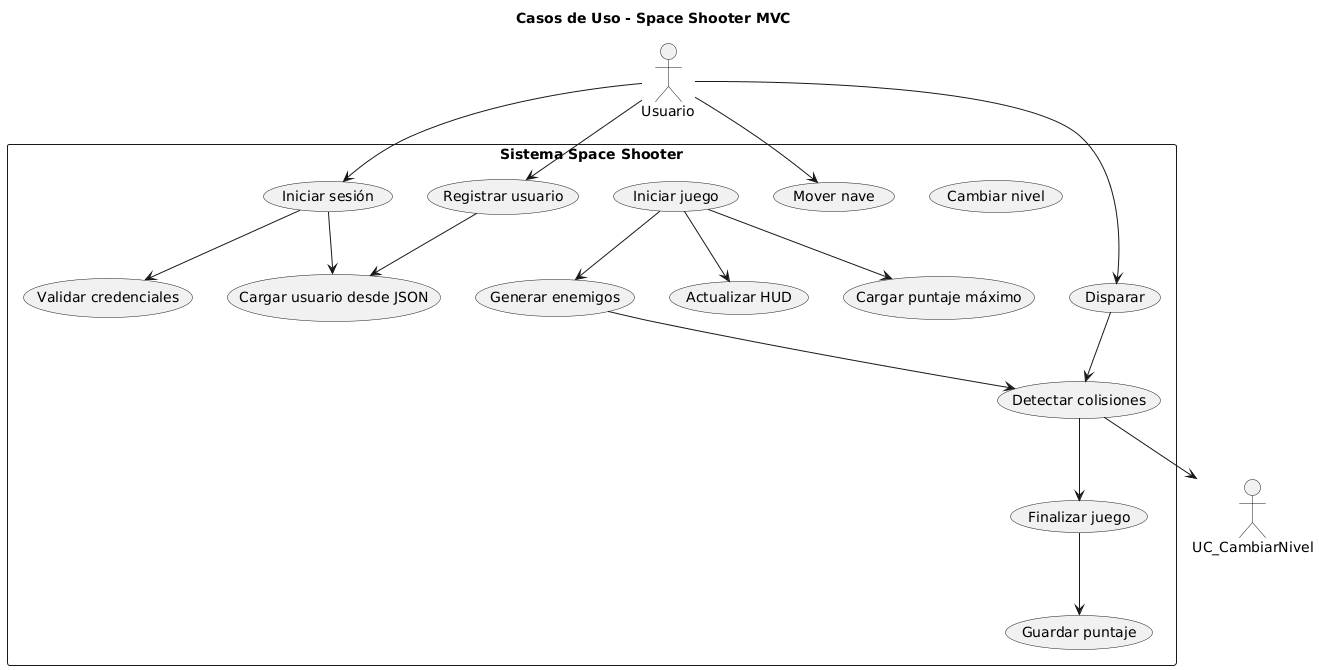

The diagram above was rendered by PlantUML. Its source (embedded in the PNG):
@startuml
title Casos de Uso - Space Shooter MVC

actor "Usuario" as U

rectangle "Sistema Space Shooter" {

    ' ============================
    '  CASOS DE USO LOGIN
    ' ============================
    usecase "Iniciar sesión" as UC_Login
    usecase "Registrar usuario" as UC_Registro
    usecase "Validar credenciales" as UC_Validar
    usecase "Cargar usuario desde JSON" as UC_CargarUsuario

    ' ============================
    '  CASOS DE USO DEL JUEGO
    ' ============================
    usecase "Iniciar juego" as UC_IniciarJuego
    usecase "Mover nave" as UC_Mover
    usecase "Disparar" as UC_Disparar
    usecase "Generar enemigos" as UC_Enemigos
    usecase "Detectar colisiones" as UC_Colisiones
    usecase "Actualizar HUD" as UC_HUD
    usecase "Cambiar nivel" as UC_Nivel
    usecase "Finalizar juego" as UC_GameOver

    ' ============================
    '  CASOS DE PUNTAJES
    ' ============================
    usecase "Cargar puntaje máximo" as UC_CargarPuntaje
    usecase "Guardar puntaje" as UC_GuardarPuntaje
}

' ============================
'     RELACIONES
' ============================

U --> UC_Login
U --> UC_Registro
U --> UC_Mover
U --> UC_Disparar

UC_Login --> UC_Validar
UC_Login --> UC_CargarUsuario
UC_Registro --> UC_CargarUsuario

UC_IniciarJuego --> UC_Enemigos
UC_IniciarJuego --> UC_HUD
UC_IniciarJuego --> UC_CargarPuntaje

UC_Enemigos --> UC_Colisiones
UC_Disparar --> UC_Colisiones

UC_Colisiones --> UC_CambiarNivel
UC_Colisiones --> UC_GameOver

UC_GameOver --> UC_GuardarPuntaje
@enduml